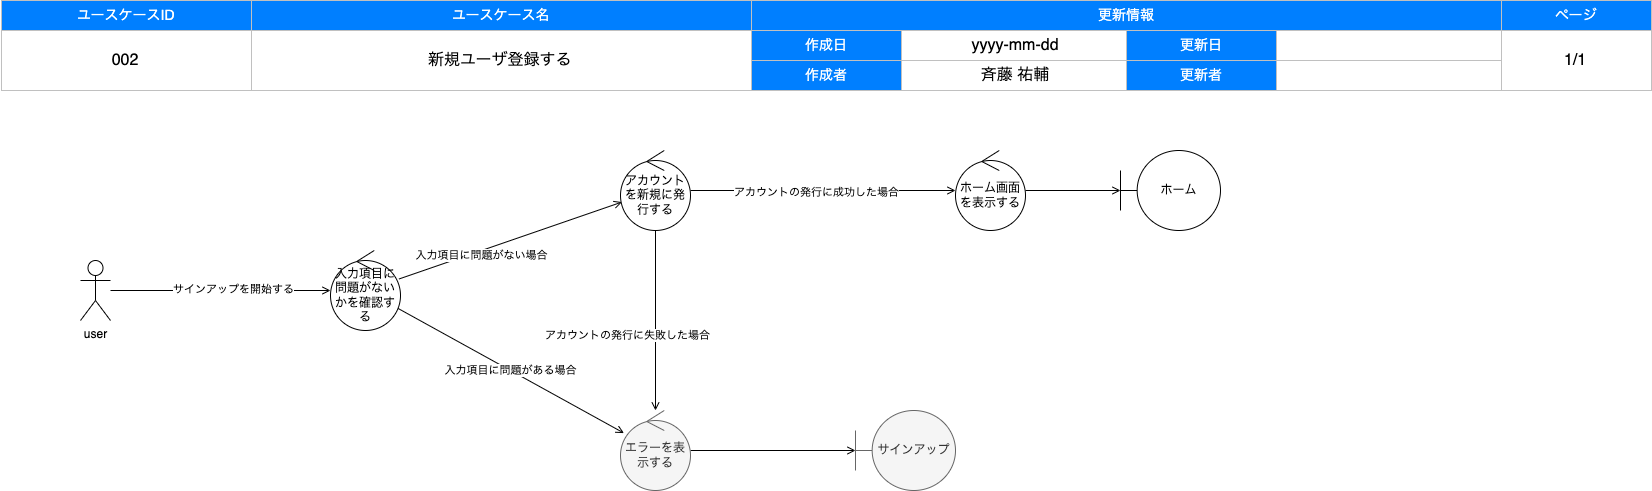

The diagram above was exported from draw.io. Its source (the exported page's mxGraphModel, read from the mxfile embedded in the PNG):
<mxGraphModel dx="950" dy="848" grid="1" gridSize="10" guides="1" tooltips="1" connect="1" arrows="1" fold="1" page="1" pageScale="1" pageWidth="1654" pageHeight="1169" background="#FFFFFF" math="0" shadow="0">
  <root>
    <mxCell id="0" />
    <mxCell id="1" style="locked=1;" parent="0" />
    <mxCell id="2" value="" style="group" parent="1" vertex="1" connectable="0">
      <mxGeometry x="1" width="1650" height="90" as="geometry" />
    </mxCell>
    <mxCell id="3" value="ユースケースID" style="rounded=0;whiteSpace=wrap;html=1;strokeColor=#C0C0C0;fontSize=14;labelBorderColor=none;labelBackgroundColor=none;fillColor=#007FFF;fontColor=#FFFFFF;" parent="2" vertex="1">
      <mxGeometry width="250" height="30" as="geometry" />
    </mxCell>
    <mxCell id="4" value="ユースケース名" style="rounded=0;whiteSpace=wrap;html=1;strokeColor=#C0C0C0;fontSize=14;labelBorderColor=none;labelBackgroundColor=none;fillColor=#007FFF;fontColor=#FFFFFF;" parent="2" vertex="1">
      <mxGeometry x="250" width="500" height="30" as="geometry" />
    </mxCell>
    <mxCell id="5" value="更新情報" style="rounded=0;whiteSpace=wrap;html=1;strokeColor=#C0C0C0;fontSize=14;labelBorderColor=none;labelBackgroundColor=none;fillColor=#007FFF;fontColor=#FFFFFF;" parent="2" vertex="1">
      <mxGeometry x="750" width="750" height="30" as="geometry" />
    </mxCell>
    <mxCell id="6" value="ページ" style="rounded=0;whiteSpace=wrap;html=1;strokeColor=#C0C0C0;fontSize=14;labelBorderColor=none;labelBackgroundColor=none;fillColor=#007FFF;fontColor=#FFFFFF;" parent="2" vertex="1">
      <mxGeometry x="1500" width="150" height="30" as="geometry" />
    </mxCell>
    <mxCell id="7" value="&lt;span style=&quot;color: rgba(0 , 0 , 0 , 0) ; font-family: monospace ; font-size: 0px&quot;&gt;%3CmxGraphModel%3E%3Croot%3E%3CmxCell%20id%3D%220%22%2F%3E%3CmxCell%20id%3D%221%22%20parent%3D%220%22%2F%3E%3CmxCell%20id%3D%222%22%20value%3D%22003%22%20style%3D%22text%3Bhtml%3D1%3BstrokeColor%3Dnone%3BfillColor%3Dnone%3Balign%3Dcenter%3BverticalAlign%3Dmiddle%3BwhiteSpace%3Dwrap%3BlabelBackgroundColor%3Dnone%3BfontSize%3D16%3BfontColor%3D%23000000%3B%22%20vertex%3D%221%22%20parent%3D%221%22%3E%3CmxGeometry%20y%3D%2230%22%20width%3D%22250%22%20height%3D%2260%22%20as%3D%22geometry%22%2F%3E%3C%2FmxCell%3E%3C%2Froot%3E%3C%2FmxGraphModel%3E&lt;/span&gt;" style="rounded=0;whiteSpace=wrap;html=1;strokeColor=#C0C0C0;fontSize=14;labelBorderColor=none;labelBackgroundColor=none;fillColor=none;fontColor=#000000;" parent="2" vertex="1">
      <mxGeometry y="30" width="250" height="60" as="geometry" />
    </mxCell>
    <mxCell id="8" value="" style="rounded=0;whiteSpace=wrap;html=1;strokeColor=#C0C0C0;fontSize=14;labelBorderColor=none;labelBackgroundColor=none;fillColor=none;fontColor=#000000;" parent="2" vertex="1">
      <mxGeometry x="250" y="30" width="500" height="60" as="geometry" />
    </mxCell>
    <mxCell id="9" value="作成日" style="rounded=0;whiteSpace=wrap;html=1;strokeColor=#C0C0C0;fontSize=14;labelBorderColor=none;labelBackgroundColor=none;fillColor=#007FFF;fontColor=#FFFFFF;" parent="2" vertex="1">
      <mxGeometry x="750" y="30" width="150" height="30" as="geometry" />
    </mxCell>
    <mxCell id="10" value="" style="rounded=0;whiteSpace=wrap;html=1;strokeColor=#C0C0C0;fontSize=14;labelBorderColor=none;labelBackgroundColor=none;fillColor=none;fontColor=#000000;" parent="2" vertex="1">
      <mxGeometry x="1500" y="30" width="150" height="60" as="geometry" />
    </mxCell>
    <mxCell id="11" value="作成者" style="rounded=0;whiteSpace=wrap;html=1;strokeColor=#C0C0C0;fontSize=14;labelBorderColor=none;labelBackgroundColor=none;fillColor=#007FFF;fontColor=#FFFFFF;" parent="2" vertex="1">
      <mxGeometry x="750" y="60" width="150" height="30" as="geometry" />
    </mxCell>
    <mxCell id="12" value="更新日" style="rounded=0;whiteSpace=wrap;html=1;strokeColor=#C0C0C0;fontSize=14;labelBorderColor=none;labelBackgroundColor=none;fillColor=#007FFF;fontColor=#FFFFFF;" parent="2" vertex="1">
      <mxGeometry x="1125" y="30" width="150" height="30" as="geometry" />
    </mxCell>
    <mxCell id="13" value="更新者" style="rounded=0;whiteSpace=wrap;html=1;strokeColor=#C0C0C0;fontSize=14;labelBorderColor=none;labelBackgroundColor=none;fillColor=#007FFF;fontColor=#FFFFFF;" parent="2" vertex="1">
      <mxGeometry x="1125" y="60" width="150" height="30" as="geometry" />
    </mxCell>
    <mxCell id="14" value="" style="rounded=0;whiteSpace=wrap;html=1;strokeColor=#C0C0C0;fontSize=14;labelBorderColor=none;labelBackgroundColor=none;fillColor=none;fontColor=#000000;" parent="2" vertex="1">
      <mxGeometry x="900" y="30" width="225" height="30" as="geometry" />
    </mxCell>
    <mxCell id="15" value="" style="rounded=0;whiteSpace=wrap;html=1;strokeColor=#C0C0C0;fontSize=14;labelBorderColor=none;labelBackgroundColor=none;fillColor=none;fontColor=#000000;" parent="2" vertex="1">
      <mxGeometry x="1275" y="30" width="225" height="30" as="geometry" />
    </mxCell>
    <mxCell id="16" value="" style="rounded=0;whiteSpace=wrap;html=1;strokeColor=#C0C0C0;fontSize=14;labelBorderColor=none;labelBackgroundColor=none;fillColor=none;fontColor=#000000;" parent="2" vertex="1">
      <mxGeometry x="900" y="60" width="225" height="30" as="geometry" />
    </mxCell>
    <mxCell id="17" value="" style="rounded=0;whiteSpace=wrap;html=1;strokeColor=#C0C0C0;fontSize=14;labelBorderColor=none;labelBackgroundColor=none;fillColor=none;fontColor=#000000;" parent="2" vertex="1">
      <mxGeometry x="1275" y="60" width="225" height="30" as="geometry" />
    </mxCell>
    <mxCell id="18" value="ドキュメント情報" style="locked=1;" parent="0" />
    <mxCell id="52" value="新規ユーザ登録する" style="text;html=1;strokeColor=none;fillColor=none;align=center;verticalAlign=middle;whiteSpace=wrap;labelBackgroundColor=none;fontSize=16;fontColor=#000000;" parent="18" vertex="1">
      <mxGeometry x="250" y="30" width="500" height="60" as="geometry" />
    </mxCell>
    <mxCell id="53" value="斉藤 祐輔" style="text;html=1;strokeColor=none;fillColor=none;align=center;verticalAlign=middle;whiteSpace=wrap;labelBackgroundColor=none;fontSize=16;fontColor=#000000;" parent="18" vertex="1">
      <mxGeometry x="900" y="60" width="230" height="30" as="geometry" />
    </mxCell>
    <mxCell id="54" value="1/1" style="text;html=1;strokeColor=none;fillColor=none;align=center;verticalAlign=middle;whiteSpace=wrap;labelBackgroundColor=none;fontSize=16;fontColor=#000000;" parent="18" vertex="1">
      <mxGeometry x="1500" y="30" width="150" height="60" as="geometry" />
    </mxCell>
    <mxCell id="55" value="yyyy-mm-dd" style="text;html=1;strokeColor=none;fillColor=none;align=center;verticalAlign=middle;whiteSpace=wrap;labelBackgroundColor=none;fontSize=16;fontColor=#000000;" parent="18" vertex="1">
      <mxGeometry x="900" y="30" width="230" height="30" as="geometry" />
    </mxCell>
    <mxCell id="91" value="002" style="text;html=1;strokeColor=none;fillColor=none;align=center;verticalAlign=middle;whiteSpace=wrap;labelBackgroundColor=none;fontSize=16;fontColor=#000000;" vertex="1" parent="18">
      <mxGeometry y="30" width="250" height="60" as="geometry" />
    </mxCell>
    <mxCell id="56" value="ロバストネス図" parent="0" />
    <mxCell id="68" style="edgeStyle=none;html=1;endArrow=open;endFill=0;" parent="56" source="61" target="78" edge="1">
      <mxGeometry relative="1" as="geometry">
        <mxPoint x="780" y="510" as="targetPoint" />
      </mxGeometry>
    </mxCell>
    <mxCell id="69" value="入力項目に問題がない場合" style="edgeLabel;html=1;align=center;verticalAlign=middle;resizable=0;points=[];" parent="68" vertex="1" connectable="0">
      <mxGeometry x="-0.2872" y="-4" relative="1" as="geometry">
        <mxPoint x="1" as="offset" />
      </mxGeometry>
    </mxCell>
    <mxCell id="72" value="" style="edgeStyle=none;html=1;endArrow=open;endFill=0;" parent="56" source="61" target="71" edge="1">
      <mxGeometry relative="1" as="geometry" />
    </mxCell>
    <mxCell id="73" value="入力項目に問題がある場合" style="edgeLabel;html=1;align=center;verticalAlign=middle;resizable=0;points=[];" parent="72" vertex="1" connectable="0">
      <mxGeometry x="-0.0074" y="1" relative="1" as="geometry">
        <mxPoint y="1" as="offset" />
      </mxGeometry>
    </mxCell>
    <mxCell id="61" value="入力項目に問題がないかを確認する" style="ellipse;shape=umlControl;whiteSpace=wrap;html=1;" parent="56" vertex="1">
      <mxGeometry x="330" y="250" width="70" height="80" as="geometry" />
    </mxCell>
    <mxCell id="62" style="edgeStyle=none;html=1;endArrow=open;endFill=0;" parent="56" source="64" target="61" edge="1">
      <mxGeometry relative="1" as="geometry" />
    </mxCell>
    <mxCell id="63" value="サインアップを開始する" style="edgeLabel;html=1;align=center;verticalAlign=middle;resizable=0;points=[];" parent="62" vertex="1" connectable="0">
      <mxGeometry x="0.1086" y="2" relative="1" as="geometry">
        <mxPoint as="offset" />
      </mxGeometry>
    </mxCell>
    <mxCell id="64" value="user" style="shape=umlActor;verticalLabelPosition=bottom;verticalAlign=top;html=1;" parent="56" vertex="1">
      <mxGeometry x="80" y="260" width="30" height="60" as="geometry" />
    </mxCell>
    <mxCell id="75" style="edgeStyle=none;html=1;endArrow=open;endFill=0;" parent="56" source="67" target="74" edge="1">
      <mxGeometry relative="1" as="geometry" />
    </mxCell>
    <mxCell id="67" value="ホーム画面を表示する" style="ellipse;shape=umlControl;whiteSpace=wrap;html=1;" parent="56" vertex="1">
      <mxGeometry x="955" y="150" width="70" height="80" as="geometry" />
    </mxCell>
    <mxCell id="77" style="edgeStyle=none;html=1;endArrow=open;endFill=0;" parent="56" source="71" target="76" edge="1">
      <mxGeometry relative="1" as="geometry" />
    </mxCell>
    <mxCell id="71" value="エラーを表示する" style="ellipse;shape=umlControl;whiteSpace=wrap;html=1;fillColor=#f5f5f5;strokeColor=#666666;fontColor=#333333;" parent="56" vertex="1">
      <mxGeometry x="620" y="410" width="70" height="80" as="geometry" />
    </mxCell>
    <mxCell id="74" value="ホーム" style="shape=umlBoundary;whiteSpace=wrap;html=1;" parent="56" vertex="1">
      <mxGeometry x="1120" y="150" width="100" height="80" as="geometry" />
    </mxCell>
    <mxCell id="76" value="サインアップ" style="shape=umlBoundary;whiteSpace=wrap;html=1;fillColor=#f5f5f5;fontColor=#333333;strokeColor=#666666;" parent="56" vertex="1">
      <mxGeometry x="855" y="410" width="100" height="80" as="geometry" />
    </mxCell>
    <mxCell id="79" style="edgeStyle=none;html=1;endArrow=open;endFill=0;" parent="56" source="78" target="67" edge="1">
      <mxGeometry relative="1" as="geometry" />
    </mxCell>
    <mxCell id="88" value="アカウントの発行に成功した場合" style="edgeLabel;html=1;align=center;verticalAlign=middle;resizable=0;points=[];" parent="79" vertex="1" connectable="0">
      <mxGeometry x="0.1567" y="-1" relative="1" as="geometry">
        <mxPoint x="-28" as="offset" />
      </mxGeometry>
    </mxCell>
    <mxCell id="78" value="アカウントを新規に発行する" style="ellipse;shape=umlControl;whiteSpace=wrap;html=1;" parent="56" vertex="1">
      <mxGeometry x="620" y="150" width="70" height="80" as="geometry" />
    </mxCell>
    <mxCell id="89" style="edgeStyle=none;html=1;endArrow=open;endFill=0;" parent="56" source="78" target="71" edge="1">
      <mxGeometry relative="1" as="geometry">
        <mxPoint x="580" y="510" as="sourcePoint" />
        <mxPoint x="870" y="510" as="targetPoint" />
      </mxGeometry>
    </mxCell>
    <mxCell id="90" value="アカウントの発行に失敗した場合" style="edgeLabel;html=1;align=center;verticalAlign=middle;resizable=0;points=[];" parent="89" vertex="1" connectable="0">
      <mxGeometry x="0.1567" y="-1" relative="1" as="geometry">
        <mxPoint x="-28" as="offset" />
      </mxGeometry>
    </mxCell>
  </root>
</mxGraphModel>